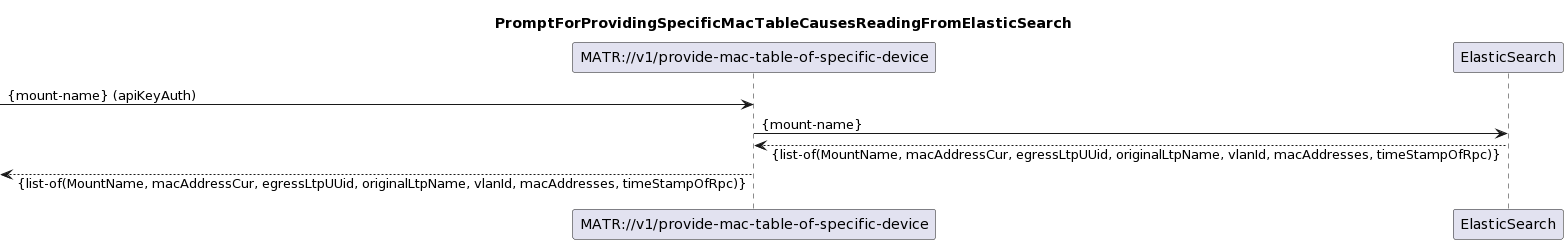

The diagram above was rendered by PlantUML. Its source (embedded in the PNG):
@startuml
skinparam responseMessageBelowArrow true

title PromptForProvidingSpecificMacTableCausesReadingFromElasticSearch

participant "MATR://v1/provide-mac-table-of-specific-device"
participant "ElasticSearch"

[-> "MATR://v1/provide-mac-table-of-specific-device": {mount-name} (apiKeyAuth)

"MATR://v1/provide-mac-table-of-specific-device" -> "ElasticSearch": {mount-name}
"ElasticSearch" --> "MATR://v1/provide-mac-table-of-specific-device": {list-of(MountName, macAddressCur, egressLtpUUid, originalLtpName, vlanId, macAddresses, timeStampOfRpc)}

[<--"MATR://v1/provide-mac-table-of-specific-device": {list-of(MountName, macAddressCur, egressLtpUUid, originalLtpName, vlanId, macAddresses, timeStampOfRpc)}
@enduml